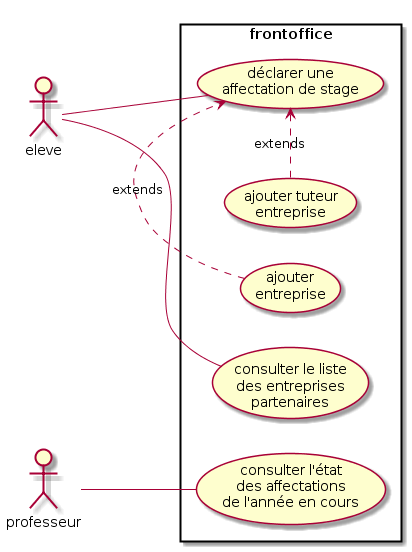

The diagram above was rendered by PlantUML. Its source (embedded in the PNG):
@startuml
left to right direction
skinparam packageStyle rectangle

actor eleve
actor professeur
rectangle frontoffice {
  professeur -- (consulter l'état\ndes affectations\nde l'année en cours)
  usecase (consulter le liste\ndes entreprises\npartenaires) as consulter
  usecase (déclarer une\naffectation de stage) as declarer
  eleve -- (consulter)
  eleve -- (declarer)
  (ajouter\nentreprise) .> (declarer) : extends
  (ajouter tuteur\nentreprise) .> (declarer) : extends
}
@enduml